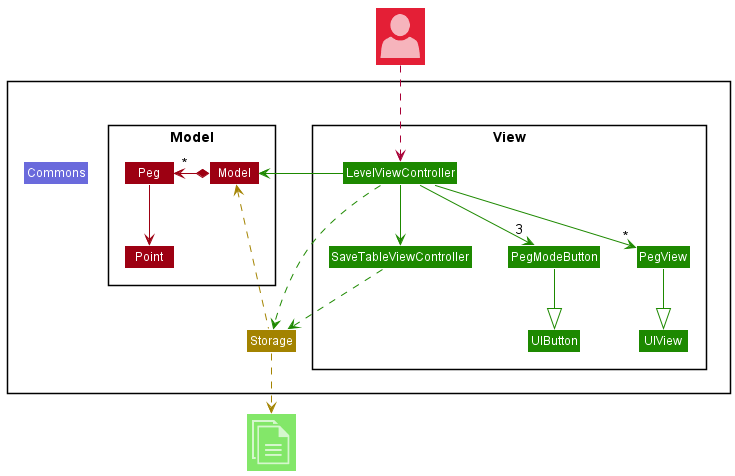

The diagram above was rendered by PlantUML. Its source (embedded in the PNG):
@startuml
!include <office/Concepts/globe_internet>
!include <office/Concepts/documents>
!include <office/Users/user>
!include style.puml

Package " "<<Rectangle>>{
    Class Storage STORAGE_COLOR
    Class Commons LOGIC_COLOR_T2
    
    Package View <<rectangle>> {
        class SaveTableViewController UI_COLOR
        class LevelViewController UI_COLOR
                class UIButton UI_COLOR
        class UIView UI_COLOR
        class PegModeButton UI_COLOR
        class PegView UI_COLOR
    }
    
    Package Model <<rectangle>> {
        class Model MODEL_COLOR
        class Peg MODEL_COLOR
        class Point MODEL_COLOR
    }

}

Class "<$user>" as User MODEL_COLOR_T2
Class "<$documents>" as File UI_COLOR_T1

LevelViewController -down[UI_COLOR]-> "*" PegView
LevelViewController -down[UI_COLOR]-> "3" PegModeButton
LevelViewController -down[UI_COLOR]-> SaveTableViewController

SaveTableViewController .down[UI_COLOR]->Storage
LevelViewController .-down[UI_COLOR]-> Storage
LevelViewController -[UI_COLOR]> Model
PegModeButton -down[UI_COLOR]-|> UIButton
PegView -down[UI_COLOR]-|> UIView

Storage .up[STORAGE_COLOR]->Model

Model *-left[MODEL_COLOR]-> "*" Peg
Peg -down[MODEL_COLOR]-> Point

Storage .down[STORAGE_COLOR].>File
User ..> LevelViewController
@enduml